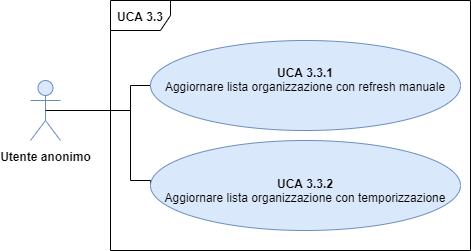

The diagram above was exported from draw.io. Its source (the exported page's mxGraphModel, read from the mxfile embedded in the PNG):
<mxGraphModel dx="1550" dy="787" grid="1" gridSize="10" guides="1" tooltips="1" connect="1" arrows="1" fold="1" page="1" pageScale="1" pageWidth="827" pageHeight="1169" math="0" shadow="0">
  <root>
    <mxCell id="0" />
    <mxCell id="1" parent="0" />
    <mxCell id="cfj4XgtiMetStWh4f0oR-1" value="&lt;b&gt;UCA 3.3&lt;/b&gt;" style="shape=umlFrame;whiteSpace=wrap;html=1;fontSize=12;fontFamily=Helvetica;" parent="1" vertex="1">
      <mxGeometry x="260" y="180" width="360" height="250" as="geometry" />
    </mxCell>
    <mxCell id="5JzPZprtEz15SYCB_Eph-2" value="&lt;b&gt;Utente anonimo&lt;/b&gt;" style="shape=umlActor;verticalLabelPosition=bottom;labelBackgroundColor=#ffffff;verticalAlign=top;html=1;outlineConnect=0;fillColor=#dae8fc;strokeColor=#6c8ebf;fontSize=12;fontFamily=Helvetica;" parent="1" vertex="1">
      <mxGeometry x="180" y="260" width="30" height="60" as="geometry" />
    </mxCell>
    <mxCell id="5JzPZprtEz15SYCB_Eph-4" style="edgeStyle=orthogonalEdgeStyle;rounded=0;orthogonalLoop=1;jettySize=auto;html=1;exitX=0;exitY=0.5;exitDx=0;exitDy=0;entryX=0.5;entryY=0.5;entryDx=0;entryDy=0;entryPerimeter=0;endArrow=none;endFill=0;fontSize=12;fontFamily=Helvetica;" parent="1" source="5JzPZprtEz15SYCB_Eph-5" target="5JzPZprtEz15SYCB_Eph-2" edge="1">
      <mxGeometry relative="1" as="geometry">
        <Array as="points">
          <mxPoint x="280" y="265" />
          <mxPoint x="280" y="290" />
        </Array>
      </mxGeometry>
    </mxCell>
    <mxCell id="5JzPZprtEz15SYCB_Eph-5" value="&lt;div style=&quot;font-size: 12px&quot;&gt;&lt;font style=&quot;font-size: 12px&quot;&gt;&lt;span style=&quot;font-size: 12px&quot;&gt;&lt;b&gt;UCA 3.3.1&lt;/b&gt;&lt;/span&gt;&lt;/font&gt;&lt;/div&gt;&lt;div style=&quot;font-size: 12px&quot;&gt;&lt;font style=&quot;font-size: 12px&quot;&gt;&lt;span style=&quot;font-size: 12px&quot;&gt;Aggiornare lista organizzazione &lt;/span&gt;&lt;span style=&quot;font-size: 12px&quot;&gt;con refresh manuale&lt;/span&gt;&lt;/font&gt;&lt;/div&gt;&lt;p class=&quot;MsoNormal&quot; style=&quot;font-size: 12px&quot;&gt;&lt;/p&gt;&lt;p class=&quot;MsoListParagraph&quot; style=&quot;text-indent: -18pt ; font-size: 12px&quot;&gt;&lt;/p&gt;" style="ellipse;whiteSpace=wrap;html=1;fillColor=#dae8fc;strokeColor=#6c8ebf;fontSize=12;fontFamily=Helvetica;" parent="1" vertex="1">
      <mxGeometry x="300" y="220" width="310" height="90" as="geometry" />
    </mxCell>
    <mxCell id="5JzPZprtEz15SYCB_Eph-6" style="edgeStyle=orthogonalEdgeStyle;rounded=0;orthogonalLoop=1;jettySize=auto;html=1;exitX=0;exitY=0.5;exitDx=0;exitDy=0;endArrow=none;endFill=0;fontSize=12;fontFamily=Helvetica;" parent="1" source="5JzPZprtEz15SYCB_Eph-7" edge="1">
      <mxGeometry relative="1" as="geometry">
        <mxPoint x="210" y="290" as="targetPoint" />
        <Array as="points">
          <mxPoint x="280" y="360" />
          <mxPoint x="280" y="290" />
        </Array>
      </mxGeometry>
    </mxCell>
    <mxCell id="5JzPZprtEz15SYCB_Eph-7" value="&lt;p class=&quot;MsoListParagraph&quot; style=&quot;text-indent: -18pt ; font-size: 12px&quot;&gt;&lt;/p&gt;&lt;font style=&quot;font-size: 12px&quot;&gt;&lt;span style=&quot;line-height: 107% ; font-size: 12px&quot;&gt;&lt;font style=&quot;font-size: 12px&quot;&gt;&lt;b&gt;UCA 3.3.2&lt;/b&gt;&lt;br&gt;Aggiornare lista organizzazione&amp;nbsp;con temporizzazione&lt;/font&gt;&lt;/span&gt;&lt;span style=&quot;line-height: 107% ; font-size: 12px&quot;&gt;&lt;br style=&quot;font-size: 12px&quot;&gt;&lt;/span&gt;&lt;/font&gt;" style="ellipse;whiteSpace=wrap;html=1;fillColor=#dae8fc;strokeColor=#6c8ebf;fontSize=12;fontFamily=Helvetica;" parent="1" vertex="1">
      <mxGeometry x="300" y="320" width="310" height="90" as="geometry" />
    </mxCell>
  </root>
</mxGraphModel>